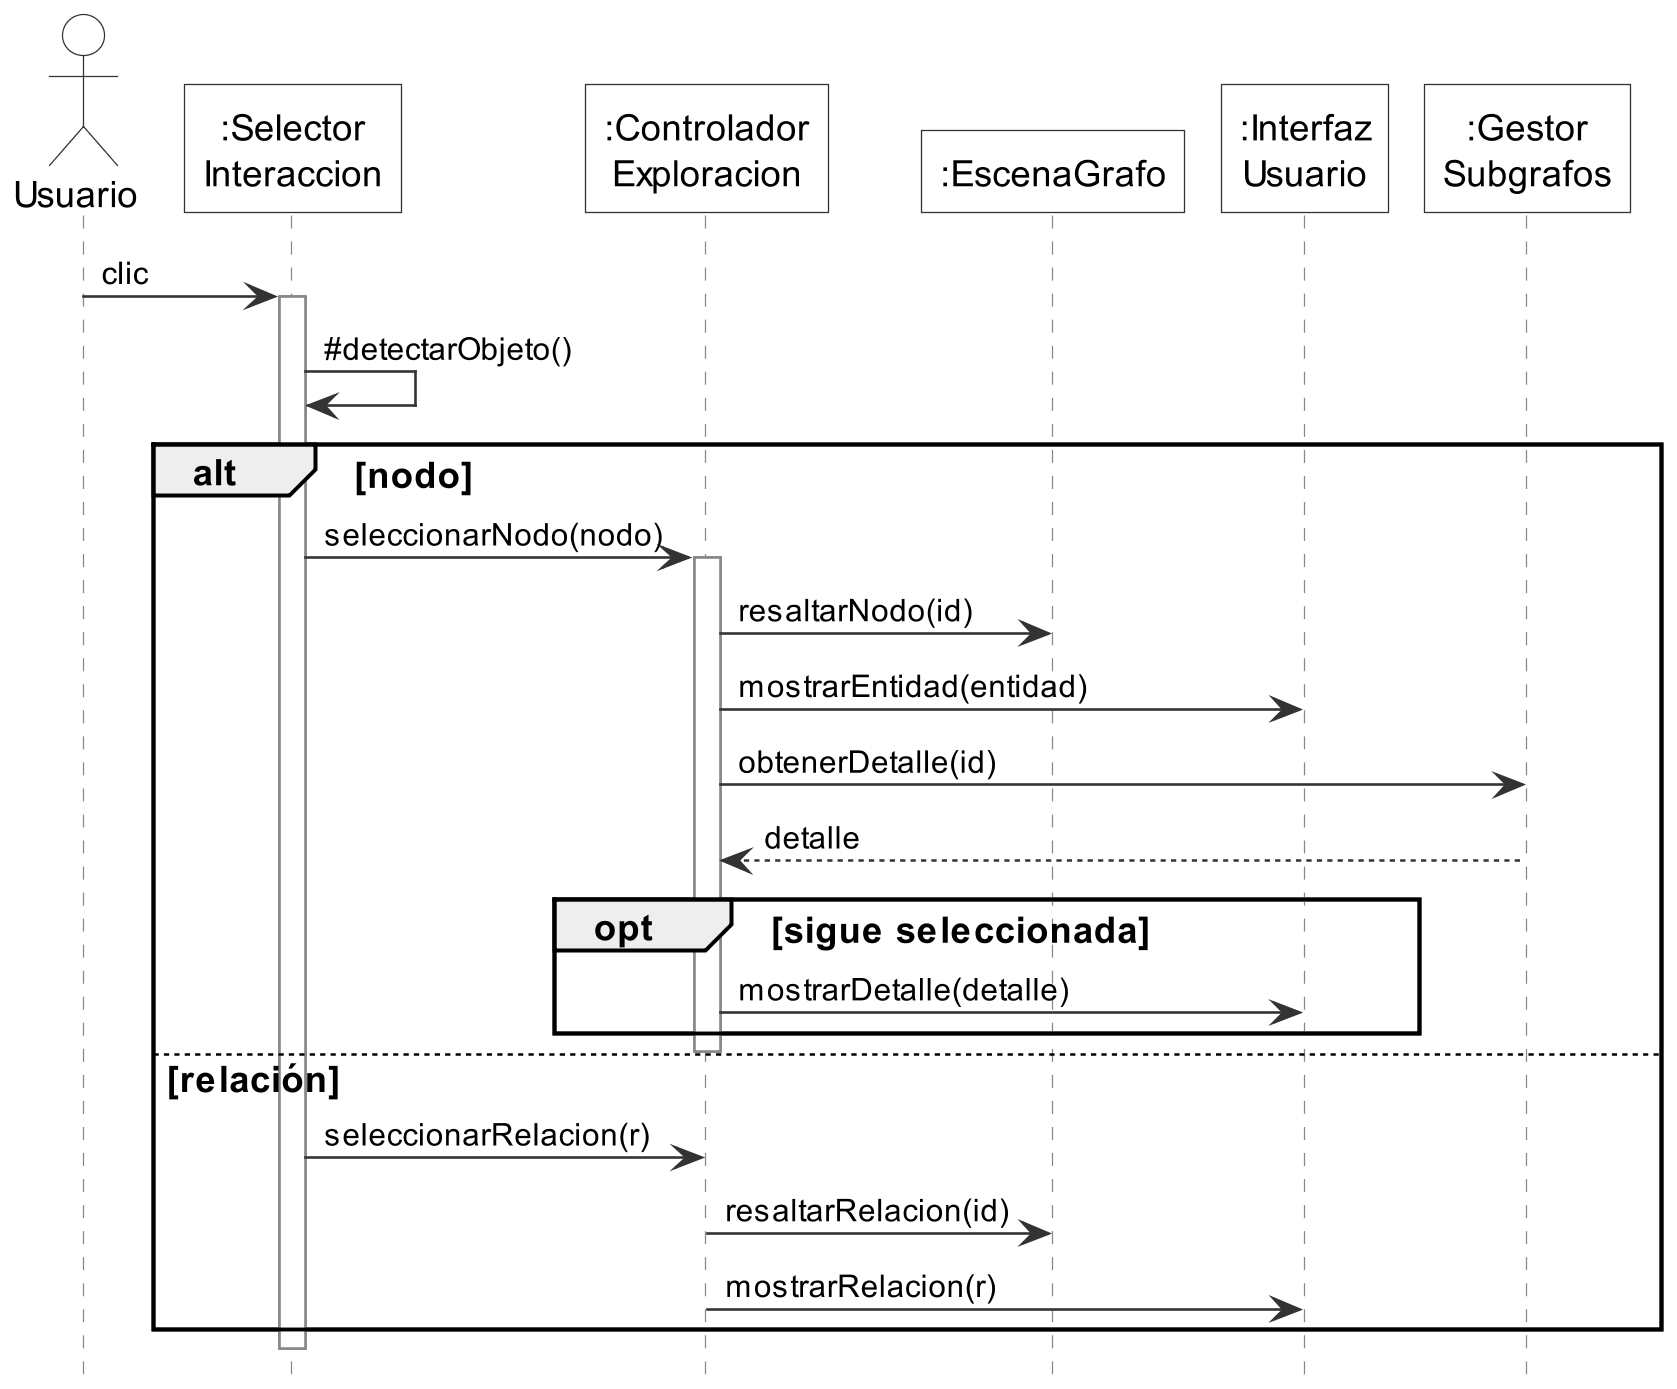

The diagram above was rendered by PlantUML. Its source (embedded in the PNG):
@startuml sec_seleccionar
' Operación: seleccionar un nodo o una relación.
!include estilo.iuml
actor Usuario
participant ":Selector\nInteraccion" as SEL
participant ":Controlador\nExploracion" as CTRL
participant ":EscenaGrafo" as ESC
participant ":Interfaz\nUsuario" as UI
participant ":Gestor\nSubgrafos" as GES

Usuario -> SEL : clic
activate SEL
SEL -> SEL : ~#detectarObjeto()
alt nodo
  SEL -> CTRL : seleccionarNodo(nodo)
  activate CTRL
  CTRL -> ESC : resaltarNodo(id)
  CTRL -> UI : mostrarEntidad(entidad)
  CTRL -> GES : obtenerDetalle(id)
  GES --> CTRL : detalle
  opt sigue seleccionada
    CTRL -> UI : mostrarDetalle(detalle)
  end
  deactivate CTRL
else relación
  SEL -> CTRL : seleccionarRelacion(r)
  CTRL -> ESC : resaltarRelacion(id)
  CTRL -> UI : mostrarRelacion(r)
end
deactivate SEL
@enduml